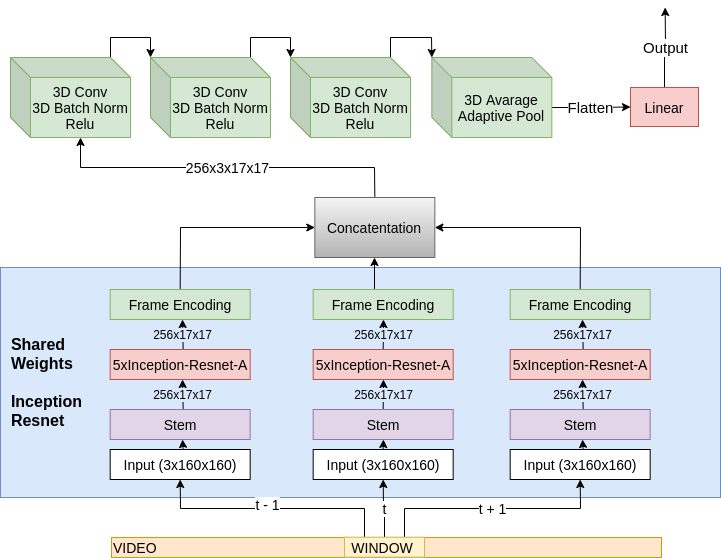

The diagram above was exported from draw.io. Its source (the exported page's mxGraphModel, read from the mxfile embedded in the PNG):
<mxGraphModel dx="988" dy="680" grid="1" gridSize="10" guides="1" tooltips="1" connect="1" arrows="1" fold="1" page="1" pageScale="1" pageWidth="850" pageHeight="1100" math="0" shadow="0">
  <root>
    <mxCell id="0" />
    <mxCell id="1" parent="0" />
    <mxCell id="_RKcm5ElNQOQAwjPBPU3-63" value="&lt;b&gt;&lt;font style=&quot;font-size: 16px&quot;&gt;&amp;nbsp; Shared &lt;br&gt;&amp;nbsp; Weights&lt;br&gt;&lt;br&gt;&amp;nbsp; Inception&lt;br&gt;&amp;nbsp; Resnet&lt;br&gt;&lt;/font&gt;&lt;/b&gt;" style="rounded=0;whiteSpace=wrap;html=1;fontSize=12;fillColor=#dae8fc;strokeColor=#6c8ebf;align=left;" parent="1" vertex="1">
      <mxGeometry x="50" y="790" width="720" height="230" as="geometry" />
    </mxCell>
    <mxCell id="wErY14mIC9FJ_7ddgnWq-17" value="&lt;span style=&quot;background-color: rgb(218 , 232 , 252)&quot;&gt;256x17x17&lt;/span&gt;" style="edgeStyle=orthogonalEdgeStyle;rounded=0;orthogonalLoop=1;jettySize=auto;html=1;exitX=0.5;exitY=0;exitDx=0;exitDy=0;entryX=0.5;entryY=1;entryDx=0;entryDy=0;endSize=6;verticalAlign=middle;fontSize=12;" parent="1" edge="1">
      <mxGeometry relative="1" as="geometry">
        <mxPoint x="232.67" y="932" as="sourcePoint" />
        <mxPoint x="232.33666666666673" y="902.3333333333335" as="targetPoint" />
      </mxGeometry>
    </mxCell>
    <mxCell id="wErY14mIC9FJ_7ddgnWq-2" value="&lt;font style=&quot;font-size: 14px&quot;&gt;Stem&lt;/font&gt;" style="rounded=0;whiteSpace=wrap;html=1;fillColor=#e1d5e7;strokeColor=#9673a6;imageAspect=1;" parent="1" vertex="1">
      <mxGeometry x="159.67" y="932" width="140" height="30" as="geometry" />
    </mxCell>
    <mxCell id="wErY14mIC9FJ_7ddgnWq-16" value="" style="edgeStyle=orthogonalEdgeStyle;rounded=0;orthogonalLoop=1;jettySize=auto;html=1;exitX=0.5;exitY=0;exitDx=0;exitDy=0;entryX=0.5;entryY=1;entryDx=0;entryDy=0;" parent="1" edge="1">
      <mxGeometry relative="1" as="geometry">
        <mxPoint x="232.67" y="972" as="sourcePoint" />
        <mxPoint x="232.33666666666673" y="962.3333333333335" as="targetPoint" />
      </mxGeometry>
    </mxCell>
    <mxCell id="wErY14mIC9FJ_7ddgnWq-3" value="Input (3x160x160)" style="rounded=0;whiteSpace=wrap;html=1;fontSize=14;" parent="1" vertex="1">
      <mxGeometry x="159.67" y="972" width="140" height="30" as="geometry" />
    </mxCell>
    <mxCell id="_RKcm5ElNQOQAwjPBPU3-37" style="edgeStyle=orthogonalEdgeStyle;rounded=0;orthogonalLoop=1;jettySize=auto;html=1;exitX=0.5;exitY=0;exitDx=0;exitDy=0;entryX=0;entryY=0.5;entryDx=0;entryDy=0;" parent="1" source="wErY14mIC9FJ_7ddgnWq-4" target="_RKcm5ElNQOQAwjPBPU3-32" edge="1">
      <mxGeometry relative="1" as="geometry" />
    </mxCell>
    <mxCell id="wErY14mIC9FJ_7ddgnWq-4" value="Frame Encoding" style="rounded=0;whiteSpace=wrap;html=1;fillColor=#d5e8d4;strokeColor=#82b366;imageAspect=1;fontSize=14;" parent="1" vertex="1">
      <mxGeometry x="159.67" y="812" width="140" height="30" as="geometry" />
    </mxCell>
    <mxCell id="wErY14mIC9FJ_7ddgnWq-18" value="&lt;span style=&quot;font-size: 12px ; background-color: rgb(218 , 232 , 252)&quot;&gt;256x17x17&lt;/span&gt;" style="edgeStyle=orthogonalEdgeStyle;rounded=0;orthogonalLoop=1;jettySize=auto;html=1;exitX=0.5;exitY=0;exitDx=0;exitDy=0;entryX=0.5;entryY=1;entryDx=0;entryDy=0;labelBackgroundColor=none;" parent="1" edge="1">
      <mxGeometry relative="1" as="geometry">
        <mxPoint x="232.67" y="872" as="sourcePoint" />
        <mxPoint x="232.33666666666673" y="842.3333333333335" as="targetPoint" />
      </mxGeometry>
    </mxCell>
    <mxCell id="wErY14mIC9FJ_7ddgnWq-6" value="5xInception-Resnet-A" style="rounded=0;whiteSpace=wrap;html=1;fillColor=#f8cecc;strokeColor=#b85450;imageAspect=1;fontSize=14;" parent="1" vertex="1">
      <mxGeometry x="159.67" y="872" width="140" height="30" as="geometry" />
    </mxCell>
    <mxCell id="_RKcm5ElNQOQAwjPBPU3-4" value="&lt;span style=&quot;background-color: rgb(218 , 232 , 252)&quot;&gt;256x17x17&lt;/span&gt;" style="edgeStyle=orthogonalEdgeStyle;rounded=0;orthogonalLoop=1;jettySize=auto;html=1;exitX=0.5;exitY=0;exitDx=0;exitDy=0;entryX=0.5;entryY=1;entryDx=0;entryDy=0;endSize=6;verticalAlign=middle;fontSize=12;" parent="1" source="_RKcm5ElNQOQAwjPBPU3-5" target="_RKcm5ElNQOQAwjPBPU3-10" edge="1">
      <mxGeometry relative="1" as="geometry" />
    </mxCell>
    <mxCell id="_RKcm5ElNQOQAwjPBPU3-5" value="Stem" style="rounded=0;whiteSpace=wrap;html=1;fillColor=#e1d5e7;strokeColor=#9673a6;imageAspect=1;fontSize=14;" parent="1" vertex="1">
      <mxGeometry x="362.67" y="932" width="140" height="30" as="geometry" />
    </mxCell>
    <mxCell id="_RKcm5ElNQOQAwjPBPU3-6" value="" style="edgeStyle=orthogonalEdgeStyle;rounded=0;orthogonalLoop=1;jettySize=auto;html=1;exitX=0.5;exitY=0;exitDx=0;exitDy=0;entryX=0.5;entryY=1;entryDx=0;entryDy=0;" parent="1" source="_RKcm5ElNQOQAwjPBPU3-7" target="_RKcm5ElNQOQAwjPBPU3-5" edge="1">
      <mxGeometry relative="1" as="geometry" />
    </mxCell>
    <mxCell id="_RKcm5ElNQOQAwjPBPU3-7" value="Input (3x160x160)" style="rounded=0;whiteSpace=wrap;html=1;fontSize=14;" parent="1" vertex="1">
      <mxGeometry x="362.67" y="972" width="140" height="30" as="geometry" />
    </mxCell>
    <mxCell id="_RKcm5ElNQOQAwjPBPU3-34" style="edgeStyle=orthogonalEdgeStyle;rounded=0;orthogonalLoop=1;jettySize=auto;html=1;exitX=0.5;exitY=0;exitDx=0;exitDy=0;entryX=0.5;entryY=1;entryDx=0;entryDy=0;" parent="1" source="_RKcm5ElNQOQAwjPBPU3-8" target="_RKcm5ElNQOQAwjPBPU3-32" edge="1">
      <mxGeometry relative="1" as="geometry" />
    </mxCell>
    <mxCell id="_RKcm5ElNQOQAwjPBPU3-8" value="Frame Encoding" style="rounded=0;whiteSpace=wrap;html=1;fillColor=#d5e8d4;strokeColor=#82b366;imageAspect=1;fontSize=14;" parent="1" vertex="1">
      <mxGeometry x="362.67" y="812" width="140" height="30" as="geometry" />
    </mxCell>
    <mxCell id="_RKcm5ElNQOQAwjPBPU3-9" value="&lt;span style=&quot;font-size: 12px ; background-color: rgb(218 , 232 , 252)&quot;&gt;256x17x17&lt;/span&gt;" style="edgeStyle=orthogonalEdgeStyle;rounded=0;orthogonalLoop=1;jettySize=auto;html=1;exitX=0.5;exitY=0;exitDx=0;exitDy=0;entryX=0.5;entryY=1;entryDx=0;entryDy=0;" parent="1" source="_RKcm5ElNQOQAwjPBPU3-10" target="_RKcm5ElNQOQAwjPBPU3-8" edge="1">
      <mxGeometry relative="1" as="geometry" />
    </mxCell>
    <mxCell id="_RKcm5ElNQOQAwjPBPU3-10" value="&lt;span style=&quot;font-size: 14px&quot;&gt;5xInception-Resnet-A&lt;/span&gt;" style="rounded=0;whiteSpace=wrap;html=1;fillColor=#f8cecc;strokeColor=#b85450;imageAspect=1;" parent="1" vertex="1">
      <mxGeometry x="362.67" y="872" width="140" height="30" as="geometry" />
    </mxCell>
    <mxCell id="_RKcm5ElNQOQAwjPBPU3-11" value="&lt;span style=&quot;background-color: rgb(218 , 232 , 252)&quot;&gt;256x17x17&lt;/span&gt;" style="edgeStyle=orthogonalEdgeStyle;rounded=0;orthogonalLoop=1;jettySize=auto;html=1;exitX=0.5;exitY=0;exitDx=0;exitDy=0;entryX=0.5;entryY=1;entryDx=0;entryDy=0;endSize=6;verticalAlign=middle;fontSize=12;" parent="1" edge="1">
      <mxGeometry relative="1" as="geometry">
        <mxPoint x="632.67" y="932" as="sourcePoint" />
        <mxPoint x="632.3366666666667" y="902.3333333333335" as="targetPoint" />
      </mxGeometry>
    </mxCell>
    <mxCell id="_RKcm5ElNQOQAwjPBPU3-12" value="Stem" style="rounded=0;whiteSpace=wrap;html=1;fillColor=#e1d5e7;strokeColor=#9673a6;imageAspect=1;fontSize=14;" parent="1" vertex="1">
      <mxGeometry x="559.67" y="932" width="140" height="30" as="geometry" />
    </mxCell>
    <mxCell id="_RKcm5ElNQOQAwjPBPU3-13" value="" style="edgeStyle=orthogonalEdgeStyle;rounded=0;orthogonalLoop=1;jettySize=auto;html=1;exitX=0.5;exitY=0;exitDx=0;exitDy=0;entryX=0.5;entryY=1;entryDx=0;entryDy=0;" parent="1" edge="1">
      <mxGeometry relative="1" as="geometry">
        <mxPoint x="632.67" y="972" as="sourcePoint" />
        <mxPoint x="632.3366666666667" y="962.3333333333335" as="targetPoint" />
      </mxGeometry>
    </mxCell>
    <mxCell id="_RKcm5ElNQOQAwjPBPU3-14" value="Input (3x160x160)" style="rounded=0;whiteSpace=wrap;html=1;fontSize=14;" parent="1" vertex="1">
      <mxGeometry x="559.67" y="972" width="140" height="30" as="geometry" />
    </mxCell>
    <mxCell id="_RKcm5ElNQOQAwjPBPU3-35" style="edgeStyle=orthogonalEdgeStyle;rounded=0;orthogonalLoop=1;jettySize=auto;html=1;exitX=0.5;exitY=0;exitDx=0;exitDy=0;entryX=1;entryY=0.5;entryDx=0;entryDy=0;" parent="1" source="_RKcm5ElNQOQAwjPBPU3-15" target="_RKcm5ElNQOQAwjPBPU3-32" edge="1">
      <mxGeometry relative="1" as="geometry" />
    </mxCell>
    <mxCell id="_RKcm5ElNQOQAwjPBPU3-15" value="Frame Encoding" style="rounded=0;whiteSpace=wrap;html=1;fillColor=#d5e8d4;strokeColor=#82b366;imageAspect=1;fontSize=14;" parent="1" vertex="1">
      <mxGeometry x="559.67" y="812" width="140" height="30" as="geometry" />
    </mxCell>
    <mxCell id="_RKcm5ElNQOQAwjPBPU3-16" value="&lt;span style=&quot;font-size: 12px ; background-color: rgb(218 , 232 , 252)&quot;&gt;256x17x17&lt;/span&gt;" style="edgeStyle=orthogonalEdgeStyle;rounded=0;orthogonalLoop=1;jettySize=auto;html=1;exitX=0.5;exitY=0;exitDx=0;exitDy=0;entryX=0.5;entryY=1;entryDx=0;entryDy=0;" parent="1" edge="1">
      <mxGeometry relative="1" as="geometry">
        <mxPoint x="632.67" y="872" as="sourcePoint" />
        <mxPoint x="632.3366666666667" y="842.3333333333335" as="targetPoint" />
      </mxGeometry>
    </mxCell>
    <mxCell id="_RKcm5ElNQOQAwjPBPU3-17" value="&lt;span style=&quot;font-size: 14px&quot;&gt;5xInception-Resnet-A&lt;/span&gt;" style="rounded=0;whiteSpace=wrap;html=1;fillColor=#f8cecc;strokeColor=#b85450;imageAspect=1;" parent="1" vertex="1">
      <mxGeometry x="559.67" y="872" width="140" height="30" as="geometry" />
    </mxCell>
    <mxCell id="_RKcm5ElNQOQAwjPBPU3-18" value="256x17x17" style="edgeStyle=orthogonalEdgeStyle;rounded=0;orthogonalLoop=1;jettySize=auto;html=1;exitX=0.5;exitY=0;exitDx=0;exitDy=0;entryX=0.5;entryY=1;entryDx=0;entryDy=0;endSize=6;verticalAlign=middle;fontSize=12;" parent="1" edge="1">
      <mxGeometry relative="1" as="geometry">
        <mxPoint x="709.6666666666667" y="580.3333333333335" as="targetPoint" />
      </mxGeometry>
    </mxCell>
    <mxCell id="_RKcm5ElNQOQAwjPBPU3-20" value="" style="edgeStyle=orthogonalEdgeStyle;rounded=0;orthogonalLoop=1;jettySize=auto;html=1;exitX=0.5;exitY=0;exitDx=0;exitDy=0;entryX=0.5;entryY=1;entryDx=0;entryDy=0;" parent="1" edge="1">
      <mxGeometry relative="1" as="geometry">
        <mxPoint x="709.6666666666667" y="640.3333333333335" as="targetPoint" />
      </mxGeometry>
    </mxCell>
    <mxCell id="_RKcm5ElNQOQAwjPBPU3-23" value="&lt;span style=&quot;font-size: 12px&quot;&gt;256x17x17&lt;/span&gt;" style="edgeStyle=orthogonalEdgeStyle;rounded=0;orthogonalLoop=1;jettySize=auto;html=1;exitX=0.5;exitY=0;exitDx=0;exitDy=0;entryX=0.5;entryY=1;entryDx=0;entryDy=0;" parent="1" edge="1">
      <mxGeometry relative="1" as="geometry">
        <mxPoint x="709.6666666666667" y="520.3333333333335" as="targetPoint" />
      </mxGeometry>
    </mxCell>
    <mxCell id="_RKcm5ElNQOQAwjPBPU3-49" style="edgeStyle=orthogonalEdgeStyle;rounded=0;orthogonalLoop=1;jettySize=auto;html=1;exitX=0;exitY=0;exitDx=100;exitDy=0;exitPerimeter=0;entryX=0;entryY=0;entryDx=0;entryDy=0;entryPerimeter=0;fontSize=12;" parent="1" source="_RKcm5ElNQOQAwjPBPU3-25" target="_RKcm5ElNQOQAwjPBPU3-39" edge="1">
      <mxGeometry relative="1" as="geometry" />
    </mxCell>
    <mxCell id="_RKcm5ElNQOQAwjPBPU3-25" value="3D Conv&lt;br style=&quot;font-size: 14px;&quot;&gt;3D Batch Norm&lt;br style=&quot;font-size: 14px;&quot;&gt;Relu" style="shape=cube;whiteSpace=wrap;html=1;boundedLbl=1;backgroundOutline=1;darkOpacity=0.05;darkOpacity2=0.1;fillColor=#d5e8d4;strokeColor=#82b366;fontSize=14;" parent="1" vertex="1">
      <mxGeometry x="60" y="580" width="120" height="80" as="geometry" />
    </mxCell>
    <mxCell id="_RKcm5ElNQOQAwjPBPU3-36" value="&lt;font style=&quot;font-size: 14px&quot;&gt;256x3x17x17&lt;/font&gt;" style="edgeStyle=orthogonalEdgeStyle;rounded=0;orthogonalLoop=1;jettySize=auto;html=1;exitX=0.5;exitY=0;exitDx=0;exitDy=0;entryX=0;entryY=0;entryDx=70;entryDy=80;entryPerimeter=0;fontSize=12;" parent="1" source="_RKcm5ElNQOQAwjPBPU3-32" target="_RKcm5ElNQOQAwjPBPU3-25" edge="1">
      <mxGeometry relative="1" as="geometry" />
    </mxCell>
    <mxCell id="_RKcm5ElNQOQAwjPBPU3-32" value="Concatentation" style="rounded=0;whiteSpace=wrap;html=1;fillColor=#f5f5f5;strokeColor=#666666;gradientColor=#b3b3b3;fontSize=14;" parent="1" vertex="1">
      <mxGeometry x="364.34000000000003" y="720" width="120" height="60" as="geometry" />
    </mxCell>
    <mxCell id="_RKcm5ElNQOQAwjPBPU3-50" style="edgeStyle=orthogonalEdgeStyle;rounded=0;orthogonalLoop=1;jettySize=auto;html=1;exitX=0;exitY=0;exitDx=100;exitDy=0;exitPerimeter=0;entryX=0;entryY=0;entryDx=0;entryDy=0;entryPerimeter=0;fontSize=12;" parent="1" source="_RKcm5ElNQOQAwjPBPU3-39" target="_RKcm5ElNQOQAwjPBPU3-40" edge="1">
      <mxGeometry relative="1" as="geometry" />
    </mxCell>
    <mxCell id="_RKcm5ElNQOQAwjPBPU3-39" value="3D Conv&lt;br style=&quot;font-size: 14px;&quot;&gt;3D Batch Norm&lt;br style=&quot;font-size: 14px;&quot;&gt;Relu" style="shape=cube;whiteSpace=wrap;html=1;boundedLbl=1;backgroundOutline=1;darkOpacity=0.05;darkOpacity2=0.1;fillColor=#d5e8d4;strokeColor=#82b366;fontSize=14;" parent="1" vertex="1">
      <mxGeometry x="200" y="580" width="120" height="80" as="geometry" />
    </mxCell>
    <mxCell id="_RKcm5ElNQOQAwjPBPU3-67" style="edgeStyle=orthogonalEdgeStyle;rounded=0;orthogonalLoop=1;jettySize=auto;html=1;exitX=0;exitY=0;exitDx=100;exitDy=0;exitPerimeter=0;entryX=0;entryY=0;entryDx=0;entryDy=0;entryPerimeter=0;fontSize=12;" parent="1" source="_RKcm5ElNQOQAwjPBPU3-40" target="_RKcm5ElNQOQAwjPBPU3-65" edge="1">
      <mxGeometry relative="1" as="geometry" />
    </mxCell>
    <mxCell id="_RKcm5ElNQOQAwjPBPU3-40" value="3D Conv&lt;br style=&quot;font-size: 14px;&quot;&gt;3D Batch Norm&lt;br style=&quot;font-size: 14px;&quot;&gt;Relu" style="shape=cube;whiteSpace=wrap;html=1;boundedLbl=1;backgroundOutline=1;darkOpacity=0.05;darkOpacity2=0.1;fillColor=#d5e8d4;strokeColor=#82b366;fontSize=14;" parent="1" vertex="1">
      <mxGeometry x="340" y="580" width="120" height="80" as="geometry" />
    </mxCell>
    <mxCell id="_RKcm5ElNQOQAwjPBPU3-70" value="&lt;font style=&quot;font-size: 15px&quot;&gt;Output&lt;/font&gt;" style="edgeStyle=orthogonalEdgeStyle;rounded=0;orthogonalLoop=1;jettySize=auto;html=1;exitX=0.5;exitY=0;exitDx=0;exitDy=0;fontSize=12;" parent="1" source="_RKcm5ElNQOQAwjPBPU3-42" edge="1">
      <mxGeometry relative="1" as="geometry">
        <mxPoint x="714.666666666667" y="530" as="targetPoint" />
      </mxGeometry>
    </mxCell>
    <mxCell id="_RKcm5ElNQOQAwjPBPU3-42" value="&lt;font style=&quot;font-size: 14px&quot;&gt;Linear&lt;/font&gt;" style="rounded=0;whiteSpace=wrap;html=1;fontSize=12;fillColor=#f8cecc;strokeColor=#b85450;" parent="1" vertex="1">
      <mxGeometry x="680" y="610" width="68" height="39" as="geometry" />
    </mxCell>
    <mxCell id="_RKcm5ElNQOQAwjPBPU3-54" value="&lt;font style=&quot;font-size: 14px&quot;&gt;VIDEO&lt;/font&gt;" style="rounded=0;whiteSpace=wrap;html=1;fontSize=12;align=left;fillColor=#ffe6cc;strokeColor=#d79b00;" parent="1" vertex="1">
      <mxGeometry x="161" y="1060" width="550" height="20" as="geometry" />
    </mxCell>
    <mxCell id="_RKcm5ElNQOQAwjPBPU3-59" style="edgeStyle=orthogonalEdgeStyle;rounded=0;orthogonalLoop=1;jettySize=auto;html=1;exitX=0.25;exitY=0;exitDx=0;exitDy=0;entryX=0.5;entryY=1;entryDx=0;entryDy=0;fontSize=12;" parent="1" source="_RKcm5ElNQOQAwjPBPU3-56" target="wErY14mIC9FJ_7ddgnWq-3" edge="1">
      <mxGeometry relative="1" as="geometry" />
    </mxCell>
    <mxCell id="_RKcm5ElNQOQAwjPBPU3-62" value="t - 1" style="text;html=1;align=center;verticalAlign=middle;resizable=0;points=[];labelBackgroundColor=#ffffff;fontSize=14;" parent="_RKcm5ElNQOQAwjPBPU3-59" vertex="1" connectable="0">
      <mxGeometry x="0.0428" y="-5" relative="1" as="geometry">
        <mxPoint as="offset" />
      </mxGeometry>
    </mxCell>
    <mxCell id="_RKcm5ElNQOQAwjPBPU3-60" value="t" style="edgeStyle=orthogonalEdgeStyle;rounded=0;orthogonalLoop=1;jettySize=auto;html=1;exitX=0.5;exitY=0;exitDx=0;exitDy=0;entryX=0.5;entryY=1;entryDx=0;entryDy=0;fontSize=14;" parent="1" source="_RKcm5ElNQOQAwjPBPU3-56" target="_RKcm5ElNQOQAwjPBPU3-7" edge="1">
      <mxGeometry relative="1" as="geometry" />
    </mxCell>
    <mxCell id="_RKcm5ElNQOQAwjPBPU3-61" value="t + 1" style="edgeStyle=orthogonalEdgeStyle;rounded=0;orthogonalLoop=1;jettySize=auto;html=1;exitX=0.75;exitY=0;exitDx=0;exitDy=0;entryX=0.5;entryY=1;entryDx=0;entryDy=0;fontSize=14;" parent="1" source="_RKcm5ElNQOQAwjPBPU3-56" target="_RKcm5ElNQOQAwjPBPU3-14" edge="1">
      <mxGeometry relative="1" as="geometry" />
    </mxCell>
    <mxCell id="_RKcm5ElNQOQAwjPBPU3-56" value="WINDOW&amp;nbsp;" style="rounded=0;whiteSpace=wrap;html=1;fontSize=14;fillColor=#fff2cc;strokeColor=#d6b656;" parent="1" vertex="1">
      <mxGeometry x="394" y="1059.67" width="80" height="20" as="geometry" />
    </mxCell>
    <mxCell id="_RKcm5ElNQOQAwjPBPU3-69" value="&lt;font style=&quot;font-size: 15px&quot;&gt;Flatten&lt;/font&gt;" style="edgeStyle=orthogonalEdgeStyle;rounded=0;orthogonalLoop=1;jettySize=auto;html=1;exitX=0;exitY=0;exitDx=120;exitDy=50;exitPerimeter=0;entryX=0;entryY=0.5;entryDx=0;entryDy=0;fontSize=12;" parent="1" source="_RKcm5ElNQOQAwjPBPU3-65" target="_RKcm5ElNQOQAwjPBPU3-42" edge="1">
      <mxGeometry relative="1" as="geometry" />
    </mxCell>
    <mxCell id="_RKcm5ElNQOQAwjPBPU3-65" value="3D Avarage Adaptive Pool" style="shape=cube;whiteSpace=wrap;html=1;boundedLbl=1;backgroundOutline=1;darkOpacity=0.05;darkOpacity2=0.1;fillColor=#d5e8d4;strokeColor=#82b366;fontSize=14;" parent="1" vertex="1">
      <mxGeometry x="481.34" y="580" width="120" height="80" as="geometry" />
    </mxCell>
  </root>
</mxGraphModel>